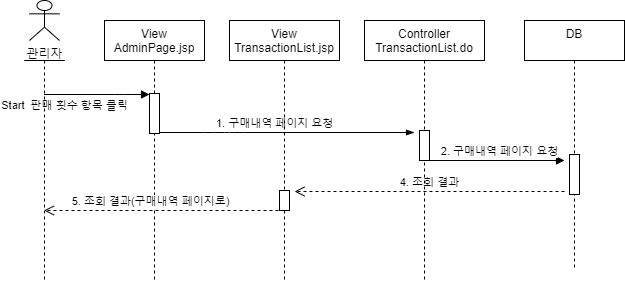

The diagram above was exported from draw.io. Its source (the exported page's mxGraphModel, read from the mxfile embedded in the PNG):
<mxGraphModel dx="1038" dy="491" grid="1" gridSize="10" guides="1" tooltips="1" connect="1" arrows="1" fold="1" page="1" pageScale="1" pageWidth="827" pageHeight="1169" math="0" shadow="0">
  <root>
    <mxCell id="deHw_6lVeczlIwKeHhZD-0" />
    <mxCell id="deHw_6lVeczlIwKeHhZD-1" parent="deHw_6lVeczlIwKeHhZD-0" />
    <mxCell id="fitxshrFtDzg3DjWpXam-0" value="&lt;div style=&quot;font-size: 12px ; background-color: rgb(248 , 249 , 250)&quot;&gt;&lt;span style=&quot;font-size: 11px ; background-color: rgb(255 , 255 , 255)&quot;&gt;2. 구매내역 페이지 요청&lt;/span&gt;&lt;br&gt;&lt;/div&gt;" style="html=1;verticalAlign=bottom;endArrow=block;" parent="deHw_6lVeczlIwKeHhZD-1" edge="1">
      <mxGeometry x="0.0768" relative="1" as="geometry">
        <mxPoint x="520.0038095238097" y="179.9999999999999" as="sourcePoint" />
        <mxPoint x="660" y="179.9999999999999" as="targetPoint" />
        <mxPoint as="offset" />
      </mxGeometry>
    </mxCell>
    <mxCell id="fitxshrFtDzg3DjWpXam-1" value="4. 조회 결과" style="html=1;verticalAlign=bottom;endArrow=open;dashed=1;endSize=8;" parent="deHw_6lVeczlIwKeHhZD-1" edge="1">
      <mxGeometry relative="1" as="geometry">
        <mxPoint x="390" y="211" as="targetPoint" />
        <mxPoint x="660" y="211" as="sourcePoint" />
      </mxGeometry>
    </mxCell>
    <mxCell id="fitxshrFtDzg3DjWpXam-2" value="관리자" style="shape=umlActor;verticalLabelPosition=bottom;verticalAlign=top;html=1;outlineConnect=0;" parent="deHw_6lVeczlIwKeHhZD-1" vertex="1">
      <mxGeometry x="125" y="20" width="30" height="40" as="geometry" />
    </mxCell>
    <mxCell id="fitxshrFtDzg3DjWpXam-3" value="" style="shape=umlLifeline;participant=umlActor;perimeter=lifelinePerimeter;whiteSpace=wrap;html=1;container=1;collapsible=0;recursiveResize=0;verticalAlign=top;spacingTop=36;outlineConnect=0;size=0;" parent="deHw_6lVeczlIwKeHhZD-1" vertex="1">
      <mxGeometry x="120" y="80" width="40" height="220" as="geometry" />
    </mxCell>
    <mxCell id="fitxshrFtDzg3DjWpXam-4" value="DB&#10;" style="shape=umlLifeline;perimeter=lifelinePerimeter;container=1;collapsible=0;recursiveResize=0;rounded=0;shadow=0;strokeWidth=1;" parent="deHw_6lVeczlIwKeHhZD-1" vertex="1">
      <mxGeometry x="620" y="40" width="100" height="250" as="geometry" />
    </mxCell>
    <mxCell id="fitxshrFtDzg3DjWpXam-5" value="" style="html=1;points=[];perimeter=orthogonalPerimeter;" parent="fitxshrFtDzg3DjWpXam-4" vertex="1">
      <mxGeometry x="45" y="134" width="10" height="40" as="geometry" />
    </mxCell>
    <mxCell id="fitxshrFtDzg3DjWpXam-7" value="View&#10;AdminPage.jsp" style="shape=umlLifeline;perimeter=lifelinePerimeter;container=1;collapsible=0;recursiveResize=0;rounded=0;shadow=0;strokeWidth=1;" parent="deHw_6lVeczlIwKeHhZD-1" vertex="1">
      <mxGeometry x="200" y="40" width="100" height="260" as="geometry" />
    </mxCell>
    <mxCell id="fitxshrFtDzg3DjWpXam-8" value="" style="html=1;points=[];perimeter=orthogonalPerimeter;" parent="fitxshrFtDzg3DjWpXam-7" vertex="1">
      <mxGeometry x="45" y="73" width="10" height="40" as="geometry" />
    </mxCell>
    <mxCell id="fitxshrFtDzg3DjWpXam-9" value="Start&amp;nbsp; 판매 횟수 항목 클릭" style="html=1;verticalAlign=bottom;endArrow=block;labelBackgroundColor=none;" parent="deHw_6lVeczlIwKeHhZD-1" source="fitxshrFtDzg3DjWpXam-3" target="fitxshrFtDzg3DjWpXam-8" edge="1">
      <mxGeometry x="-0.6194" y="-20" relative="1" as="geometry">
        <mxPoint x="142.20000000000005" y="114.17999999999995" as="sourcePoint" />
        <mxPoint x="405" y="300" as="targetPoint" />
        <Array as="points">
          <mxPoint x="220" y="114" />
        </Array>
        <mxPoint as="offset" />
      </mxGeometry>
    </mxCell>
    <mxCell id="fitxshrFtDzg3DjWpXam-10" value="&lt;div style=&quot;text-align: center&quot;&gt;&lt;span style=&quot;font-size: 11px ; background-color: rgb(255 , 255 , 255)&quot;&gt;1. 구매내역 페이지 요청&lt;/span&gt;&lt;/div&gt;" style="text;whiteSpace=wrap;html=1;fillColor=#ffffff;" parent="deHw_6lVeczlIwKeHhZD-1" vertex="1">
      <mxGeometry x="310" y="129" width="140" height="19" as="geometry" />
    </mxCell>
    <mxCell id="fitxshrFtDzg3DjWpXam-11" value="" style="endArrow=blockThin;endFill=1;endSize=6;html=1;" parent="deHw_6lVeczlIwKeHhZD-1" edge="1">
      <mxGeometry width="160" relative="1" as="geometry">
        <mxPoint x="255" y="152" as="sourcePoint" />
        <mxPoint x="510" y="152" as="targetPoint" />
        <Array as="points">
          <mxPoint x="310" y="152" />
          <mxPoint x="330" y="152" />
        </Array>
      </mxGeometry>
    </mxCell>
    <mxCell id="fitxshrFtDzg3DjWpXam-14" value="Controller&#10;TransactionList.do" style="shape=umlLifeline;perimeter=lifelinePerimeter;container=1;collapsible=0;recursiveResize=0;rounded=0;shadow=0;strokeWidth=1;" parent="deHw_6lVeczlIwKeHhZD-1" vertex="1">
      <mxGeometry x="460" y="40" width="120" height="260" as="geometry" />
    </mxCell>
    <mxCell id="fitxshrFtDzg3DjWpXam-15" value="" style="html=1;points=[];perimeter=orthogonalPerimeter;" parent="fitxshrFtDzg3DjWpXam-14" vertex="1">
      <mxGeometry x="55" y="110" width="10" height="30" as="geometry" />
    </mxCell>
    <mxCell id="fitxshrFtDzg3DjWpXam-16" value="View&#10;TransactionList.jsp" style="shape=umlLifeline;perimeter=lifelinePerimeter;container=1;collapsible=0;recursiveResize=0;rounded=0;shadow=0;strokeWidth=1;" parent="deHw_6lVeczlIwKeHhZD-1" vertex="1">
      <mxGeometry x="325" y="40" width="110" height="260" as="geometry" />
    </mxCell>
    <mxCell id="fitxshrFtDzg3DjWpXam-17" value="" style="html=1;points=[];perimeter=orthogonalPerimeter;" parent="fitxshrFtDzg3DjWpXam-16" vertex="1">
      <mxGeometry x="50" y="170" width="10" height="20" as="geometry" />
    </mxCell>
    <mxCell id="fitxshrFtDzg3DjWpXam-18" value="5. 조회 결과(구매내역 페이지로)" style="html=1;verticalAlign=bottom;endArrow=open;dashed=1;endSize=8;" parent="deHw_6lVeczlIwKeHhZD-1" target="fitxshrFtDzg3DjWpXam-3" edge="1">
      <mxGeometry x="0.1153" relative="1" as="geometry">
        <mxPoint x="270.00380952380954" y="229.9999999999999" as="targetPoint" />
        <mxPoint x="380" y="229.9999999999999" as="sourcePoint" />
        <Array as="points" />
        <mxPoint as="offset" />
      </mxGeometry>
    </mxCell>
  </root>
</mxGraphModel>